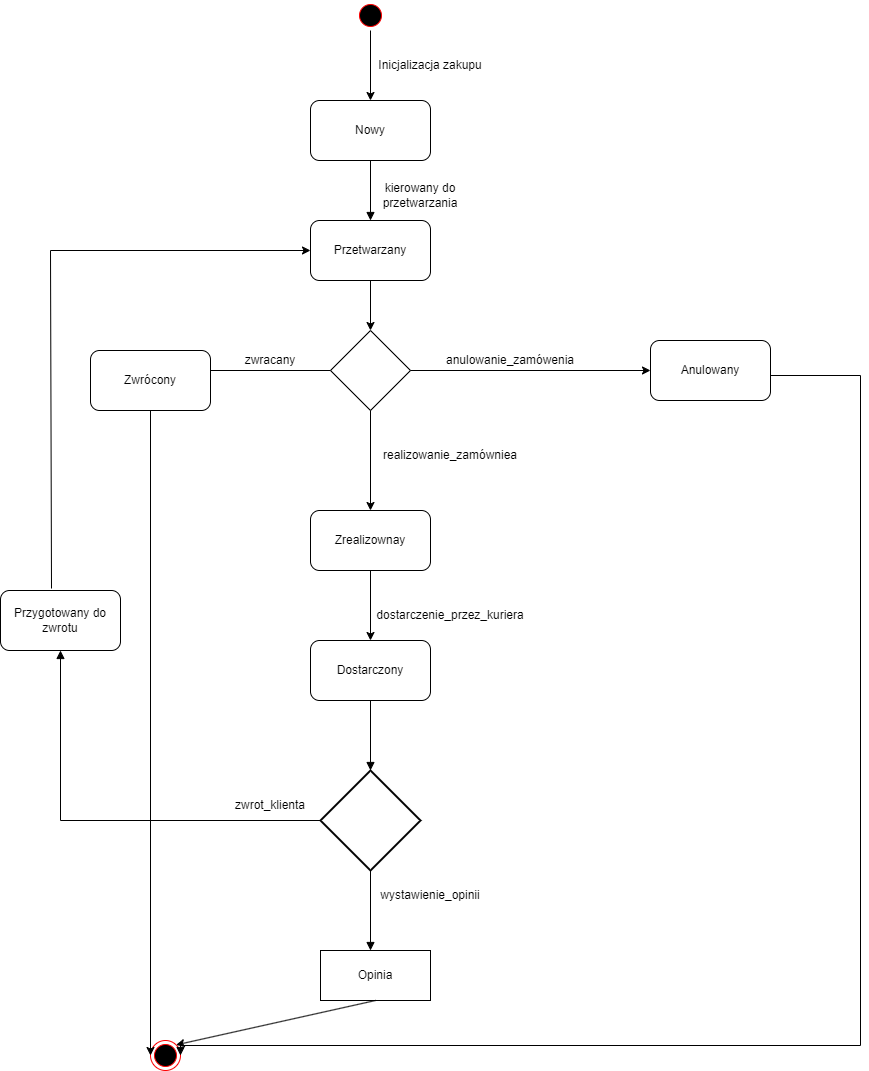

The diagram above was exported from draw.io. Its source (the exported page's mxGraphModel, read from the mxfile embedded in the PNG):
<mxGraphModel dx="2977" dy="870" grid="1" gridSize="10" guides="1" tooltips="1" connect="1" arrows="1" fold="1" page="1" pageScale="1" pageWidth="827" pageHeight="1169" math="0" shadow="0">
  <root>
    <mxCell id="0" />
    <mxCell id="1" parent="0" />
    <mxCell id="1XZfOyN6K16urzAoCIj9-1" value="" style="ellipse;html=1;shape=startState;fillColor=#000000;strokeColor=#ff0000;" vertex="1" parent="1">
      <mxGeometry x="135" y="10" width="30" height="30" as="geometry" />
    </mxCell>
    <mxCell id="1XZfOyN6K16urzAoCIj9-5" value="" style="html=1;verticalAlign=bottom;endArrow=block;curved=0;rounded=0;exitX=0.5;exitY=1;exitDx=0;exitDy=0;entryX=0.5;entryY=0;entryDx=0;entryDy=0;" edge="1" parent="1" source="1XZfOyN6K16urzAoCIj9-15" target="1XZfOyN6K16urzAoCIj9-31">
      <mxGeometry width="80" relative="1" as="geometry">
        <mxPoint x="151.25" y="170" as="sourcePoint" />
        <mxPoint x="148.74999999999977" y="230" as="targetPoint" />
      </mxGeometry>
    </mxCell>
    <mxCell id="1XZfOyN6K16urzAoCIj9-15" value="Nowy" style="rounded=1;whiteSpace=wrap;html=1;" vertex="1" parent="1">
      <mxGeometry x="90" y="110" width="120" height="60" as="geometry" />
    </mxCell>
    <mxCell id="1XZfOyN6K16urzAoCIj9-27" value="" style="ellipse;html=1;shape=endState;fillColor=#000000;strokeColor=#ff0000;" vertex="1" parent="1">
      <mxGeometry x="-70" y="1050" width="30" height="30" as="geometry" />
    </mxCell>
    <mxCell id="1XZfOyN6K16urzAoCIj9-31" value="Przetwarzany" style="rounded=1;whiteSpace=wrap;html=1;" vertex="1" parent="1">
      <mxGeometry x="90" y="230" width="120" height="60" as="geometry" />
    </mxCell>
    <mxCell id="1XZfOyN6K16urzAoCIj9-38" value="" style="endArrow=classic;html=1;rounded=0;exitX=0.5;exitY=1;exitDx=0;exitDy=0;entryX=0.5;entryY=0;entryDx=0;entryDy=0;" edge="1" parent="1" source="1XZfOyN6K16urzAoCIj9-1" target="1XZfOyN6K16urzAoCIj9-15">
      <mxGeometry width="50" height="50" relative="1" as="geometry">
        <mxPoint x="200" y="100" as="sourcePoint" />
        <mxPoint x="250" y="50" as="targetPoint" />
      </mxGeometry>
    </mxCell>
    <mxCell id="1XZfOyN6K16urzAoCIj9-39" value="Inicjalizacja zakupu" style="text;html=1;align=center;verticalAlign=middle;whiteSpace=wrap;rounded=0;" vertex="1" parent="1">
      <mxGeometry x="145" y="60" width="130" height="30" as="geometry" />
    </mxCell>
    <mxCell id="1XZfOyN6K16urzAoCIj9-40" value="" style="rhombus;whiteSpace=wrap;html=1;" vertex="1" parent="1">
      <mxGeometry x="110" y="340" width="80" height="80" as="geometry" />
    </mxCell>
    <mxCell id="1XZfOyN6K16urzAoCIj9-41" value="" style="endArrow=classic;html=1;rounded=0;exitX=0.5;exitY=1;exitDx=0;exitDy=0;entryX=0.5;entryY=0;entryDx=0;entryDy=0;" edge="1" parent="1" source="1XZfOyN6K16urzAoCIj9-31" target="1XZfOyN6K16urzAoCIj9-40">
      <mxGeometry width="50" height="50" relative="1" as="geometry">
        <mxPoint x="250" y="310" as="sourcePoint" />
        <mxPoint x="300" y="260" as="targetPoint" />
      </mxGeometry>
    </mxCell>
    <mxCell id="1XZfOyN6K16urzAoCIj9-42" value="" style="endArrow=classic;html=1;rounded=0;exitX=1;exitY=0.5;exitDx=0;exitDy=0;entryX=0;entryY=0.5;entryDx=0;entryDy=0;" edge="1" parent="1" source="1XZfOyN6K16urzAoCIj9-40" target="1XZfOyN6K16urzAoCIj9-69">
      <mxGeometry width="50" height="50" relative="1" as="geometry">
        <mxPoint x="270" y="360" as="sourcePoint" />
        <mxPoint x="320" y="380" as="targetPoint" />
      </mxGeometry>
    </mxCell>
    <mxCell id="1XZfOyN6K16urzAoCIj9-43" value="anulowanie_zamówenia" style="text;html=1;align=center;verticalAlign=middle;whiteSpace=wrap;rounded=0;" vertex="1" parent="1">
      <mxGeometry x="260" y="355" width="60" height="30" as="geometry" />
    </mxCell>
    <mxCell id="1XZfOyN6K16urzAoCIj9-46" value="" style="endArrow=classic;html=1;rounded=0;exitX=0.5;exitY=1;exitDx=0;exitDy=0;" edge="1" parent="1" source="1XZfOyN6K16urzAoCIj9-40">
      <mxGeometry width="50" height="50" relative="1" as="geometry">
        <mxPoint x="100" y="520" as="sourcePoint" />
        <mxPoint x="150" y="520" as="targetPoint" />
      </mxGeometry>
    </mxCell>
    <mxCell id="1XZfOyN6K16urzAoCIj9-47" value="realizowanie_zamówniea" style="text;html=1;align=center;verticalAlign=middle;whiteSpace=wrap;rounded=0;" vertex="1" parent="1">
      <mxGeometry x="200" y="450" width="60" height="30" as="geometry" />
    </mxCell>
    <mxCell id="1XZfOyN6K16urzAoCIj9-48" value="Zrealizownay" style="rounded=1;whiteSpace=wrap;html=1;" vertex="1" parent="1">
      <mxGeometry x="90" y="520" width="120" height="60" as="geometry" />
    </mxCell>
    <mxCell id="1XZfOyN6K16urzAoCIj9-49" value="" style="endArrow=classic;html=1;rounded=0;exitX=0.5;exitY=1;exitDx=0;exitDy=0;entryX=0.5;entryY=0;entryDx=0;entryDy=0;" edge="1" parent="1" source="1XZfOyN6K16urzAoCIj9-48" target="1XZfOyN6K16urzAoCIj9-50">
      <mxGeometry width="50" height="50" relative="1" as="geometry">
        <mxPoint x="90" y="710" as="sourcePoint" />
        <mxPoint x="140" y="660" as="targetPoint" />
      </mxGeometry>
    </mxCell>
    <mxCell id="1XZfOyN6K16urzAoCIj9-50" value="Dostarczony" style="rounded=1;whiteSpace=wrap;html=1;" vertex="1" parent="1">
      <mxGeometry x="90" y="650" width="120" height="60" as="geometry" />
    </mxCell>
    <mxCell id="1XZfOyN6K16urzAoCIj9-51" value="" style="endArrow=classic;html=1;rounded=0;exitX=0;exitY=0.5;exitDx=0;exitDy=0;" edge="1" parent="1" source="1XZfOyN6K16urzAoCIj9-40">
      <mxGeometry width="50" height="50" relative="1" as="geometry">
        <mxPoint y="420" as="sourcePoint" />
        <mxPoint x="-20" y="380" as="targetPoint" />
      </mxGeometry>
    </mxCell>
    <mxCell id="1XZfOyN6K16urzAoCIj9-52" value="zwracany" style="text;html=1;align=center;verticalAlign=middle;whiteSpace=wrap;rounded=0;" vertex="1" parent="1">
      <mxGeometry x="20" y="355" width="60" height="30" as="geometry" />
    </mxCell>
    <mxCell id="1XZfOyN6K16urzAoCIj9-58" value="Przygotowany do zwrotu" style="rounded=1;whiteSpace=wrap;html=1;" vertex="1" parent="1">
      <mxGeometry x="-220" y="600" width="120" height="60" as="geometry" />
    </mxCell>
    <mxCell id="1XZfOyN6K16urzAoCIj9-59" value="dostarczenie_przez_kuriera" style="text;html=1;align=center;verticalAlign=middle;whiteSpace=wrap;rounded=0;" vertex="1" parent="1">
      <mxGeometry x="200" y="610" width="60" height="30" as="geometry" />
    </mxCell>
    <mxCell id="1XZfOyN6K16urzAoCIj9-60" style="edgeStyle=orthogonalEdgeStyle;rounded=0;orthogonalLoop=1;jettySize=auto;html=1;exitX=0.5;exitY=1;exitDx=0;exitDy=0;" edge="1" parent="1" source="1XZfOyN6K16urzAoCIj9-59" target="1XZfOyN6K16urzAoCIj9-59">
      <mxGeometry relative="1" as="geometry" />
    </mxCell>
    <mxCell id="1XZfOyN6K16urzAoCIj9-61" value="zwrot_klienta" style="text;html=1;align=center;verticalAlign=middle;whiteSpace=wrap;rounded=0;" vertex="1" parent="1">
      <mxGeometry x="20" y="800" width="60" height="30" as="geometry" />
    </mxCell>
    <mxCell id="1XZfOyN6K16urzAoCIj9-63" value="" style="endArrow=classic;html=1;rounded=0;exitX=0.425;exitY=-0.033;exitDx=0;exitDy=0;exitPerimeter=0;entryX=0;entryY=0.5;entryDx=0;entryDy=0;" edge="1" parent="1" source="1XZfOyN6K16urzAoCIj9-58" target="1XZfOyN6K16urzAoCIj9-31">
      <mxGeometry width="50" height="50" relative="1" as="geometry">
        <mxPoint x="-150" y="430" as="sourcePoint" />
        <mxPoint x="-99" y="210" as="targetPoint" />
        <Array as="points">
          <mxPoint x="-170" y="260" />
        </Array>
      </mxGeometry>
    </mxCell>
    <mxCell id="1XZfOyN6K16urzAoCIj9-64" value="Zwrócony" style="rounded=1;whiteSpace=wrap;html=1;" vertex="1" parent="1">
      <mxGeometry x="-130" y="360" width="120" height="60" as="geometry" />
    </mxCell>
    <mxCell id="1XZfOyN6K16urzAoCIj9-65" value="" style="endArrow=classic;html=1;rounded=0;exitX=0.5;exitY=1;exitDx=0;exitDy=0;entryX=0;entryY=0.5;entryDx=0;entryDy=0;" edge="1" parent="1" source="1XZfOyN6K16urzAoCIj9-64" target="1XZfOyN6K16urzAoCIj9-27">
      <mxGeometry width="50" height="50" relative="1" as="geometry">
        <mxPoint x="-50" y="530" as="sourcePoint" />
        <mxPoint x="-80" y="490" as="targetPoint" />
      </mxGeometry>
    </mxCell>
    <mxCell id="1XZfOyN6K16urzAoCIj9-69" value="Anulowany" style="rounded=1;whiteSpace=wrap;html=1;" vertex="1" parent="1">
      <mxGeometry x="430" y="350" width="120" height="60" as="geometry" />
    </mxCell>
    <mxCell id="1XZfOyN6K16urzAoCIj9-72" value="" style="html=1;align=left;spacingLeft=2;endArrow=block;rounded=0;edgeStyle=orthogonalEdgeStyle;curved=0;rounded=0;entryX=1;entryY=0.5;entryDx=0;entryDy=0;exitX=1;exitY=0.5;exitDx=0;exitDy=0;" edge="1" target="1XZfOyN6K16urzAoCIj9-27" parent="1" source="1XZfOyN6K16urzAoCIj9-69">
      <mxGeometry relative="1" as="geometry">
        <mxPoint x="560" y="385" as="sourcePoint" />
        <Array as="points">
          <mxPoint x="550" y="385" />
          <mxPoint x="640" y="385" />
          <mxPoint x="640" y="1055" />
        </Array>
        <mxPoint x="565" y="415" as="targetPoint" />
      </mxGeometry>
    </mxCell>
    <mxCell id="1XZfOyN6K16urzAoCIj9-77" value="" style="strokeWidth=2;html=1;shape=mxgraph.flowchart.decision;whiteSpace=wrap;" vertex="1" parent="1">
      <mxGeometry x="100" y="780" width="100" height="100" as="geometry" />
    </mxCell>
    <mxCell id="1XZfOyN6K16urzAoCIj9-79" value="" style="html=1;verticalAlign=bottom;endArrow=block;curved=0;rounded=0;exitX=0.5;exitY=1;exitDx=0;exitDy=0;entryX=0.5;entryY=0;entryDx=0;entryDy=0;entryPerimeter=0;" edge="1" parent="1" source="1XZfOyN6K16urzAoCIj9-50" target="1XZfOyN6K16urzAoCIj9-77">
      <mxGeometry width="80" relative="1" as="geometry">
        <mxPoint x="420" y="750" as="sourcePoint" />
        <mxPoint x="500" y="750" as="targetPoint" />
      </mxGeometry>
    </mxCell>
    <mxCell id="1XZfOyN6K16urzAoCIj9-80" value="" style="html=1;verticalAlign=bottom;endArrow=block;curved=0;rounded=0;exitX=0;exitY=0.5;exitDx=0;exitDy=0;exitPerimeter=0;entryX=0.5;entryY=1;entryDx=0;entryDy=0;" edge="1" parent="1" source="1XZfOyN6K16urzAoCIj9-77" target="1XZfOyN6K16urzAoCIj9-58">
      <mxGeometry width="80" relative="1" as="geometry">
        <mxPoint x="20" y="850" as="sourcePoint" />
        <mxPoint x="-380" y="840" as="targetPoint" />
        <Array as="points">
          <mxPoint x="-160" y="830" />
        </Array>
      </mxGeometry>
    </mxCell>
    <mxCell id="1XZfOyN6K16urzAoCIj9-81" value="" style="html=1;verticalAlign=bottom;endArrow=block;curved=0;rounded=0;exitX=0.5;exitY=1;exitDx=0;exitDy=0;exitPerimeter=0;" edge="1" parent="1" source="1XZfOyN6K16urzAoCIj9-77">
      <mxGeometry width="80" relative="1" as="geometry">
        <mxPoint x="250" y="910" as="sourcePoint" />
        <mxPoint x="150" y="960" as="targetPoint" />
      </mxGeometry>
    </mxCell>
    <mxCell id="1XZfOyN6K16urzAoCIj9-82" value="Opinia" style="html=1;whiteSpace=wrap;" vertex="1" parent="1">
      <mxGeometry x="100" y="960" width="110" height="50" as="geometry" />
    </mxCell>
    <mxCell id="1XZfOyN6K16urzAoCIj9-83" value="wystawienie_opinii" style="text;html=1;align=center;verticalAlign=middle;whiteSpace=wrap;rounded=0;" vertex="1" parent="1">
      <mxGeometry x="170" y="890" width="80" height="30" as="geometry" />
    </mxCell>
    <mxCell id="1XZfOyN6K16urzAoCIj9-84" value="" style="endArrow=classic;html=1;rounded=0;exitX=0.5;exitY=1;exitDx=0;exitDy=0;entryX=1;entryY=0;entryDx=0;entryDy=0;" edge="1" parent="1" source="1XZfOyN6K16urzAoCIj9-82" target="1XZfOyN6K16urzAoCIj9-27">
      <mxGeometry width="50" height="50" relative="1" as="geometry">
        <mxPoint x="400" y="900" as="sourcePoint" />
        <mxPoint x="450" y="850" as="targetPoint" />
      </mxGeometry>
    </mxCell>
    <mxCell id="1XZfOyN6K16urzAoCIj9-91" value="kierowany do przetwarzania" style="text;html=1;align=center;verticalAlign=middle;whiteSpace=wrap;rounded=0;" vertex="1" parent="1">
      <mxGeometry x="170" y="190" width="60" height="30" as="geometry" />
    </mxCell>
  </root>
</mxGraphModel>